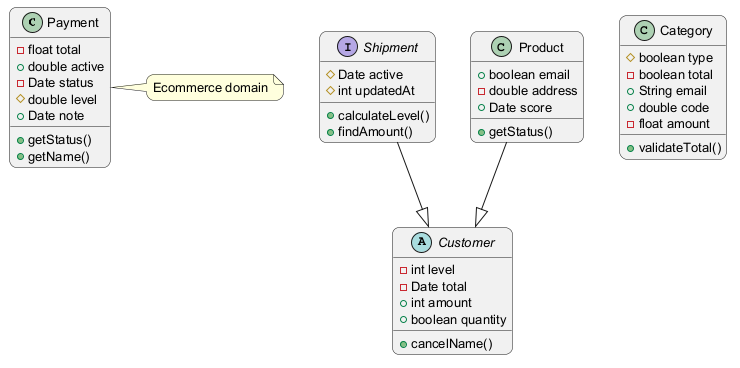

The diagram above was rendered by PlantUML. Its source (embedded in the PNG):
@startuml
skinparam backgroundColor #FFFFFF
skinparam roundCorner 15
skinparam defaultFontSize 13
class Payment {
  -float total
  +double active
  -Date status
  #double level
  +Date note
  +getStatus()
  +getName()
}
interface Shipment {
  #Date active
  #int updatedAt
  +calculateLevel()
  +findAmount()
}
class Category {
  #boolean type
  -boolean total
  +String email
  +double code
  -float amount
  +validateTotal()
}
abstract class Customer {
  -int level
  -Date total
  +int amount
  +boolean quantity
  +cancelName()
}
class Product {
  +boolean email
  -double address
  +Date score
  +getStatus()
}
Shipment --|> Customer
Product --|> Customer
note right of Payment : Ecommerce domain
@enduml